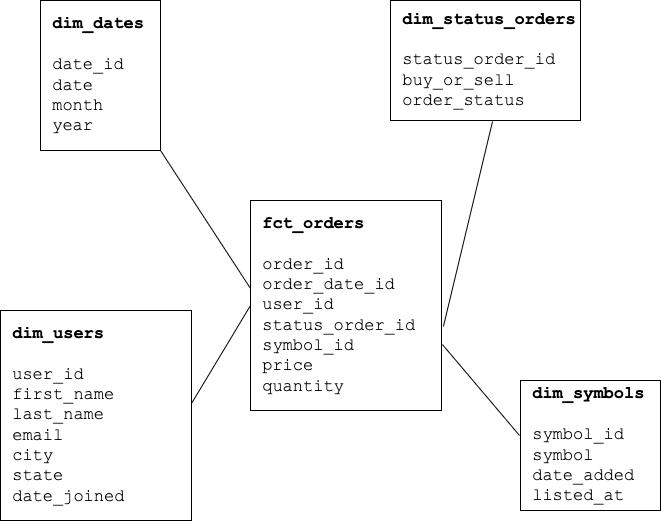

The diagram above was exported from draw.io. Its source (the exported page's mxGraphModel, read from the mxfile embedded in the PNG):
<mxGraphModel dx="894" dy="849" grid="1" gridSize="10" guides="1" tooltips="1" connect="1" arrows="1" fold="1" page="1" pageScale="1" pageWidth="850" pageHeight="1100" math="0" shadow="0">
  <root>
    <mxCell id="0" />
    <mxCell id="1" parent="0" />
    <mxCell id="604B2fKOSv0OYKGD2vC4-1" value="&lt;font face=&quot;Courier New&quot; style=&quot;font-size: 17px;&quot;&gt;&lt;b&gt;&amp;nbsp;fct_orders&lt;/b&gt;&lt;/font&gt;&lt;div&gt;&lt;font face=&quot;Courier New&quot; style=&quot;font-size: 17px;&quot;&gt;&lt;br&gt;&lt;/font&gt;&lt;/div&gt;&lt;div&gt;&lt;font face=&quot;Courier New&quot; style=&quot;font-size: 17px;&quot;&gt;&amp;nbsp;order_id&lt;/font&gt;&lt;/div&gt;&lt;div&gt;&lt;font face=&quot;Courier New&quot; style=&quot;font-size: 17px;&quot;&gt;&amp;nbsp;order_date_id&lt;/font&gt;&lt;/div&gt;&lt;div&gt;&lt;font face=&quot;Courier New&quot; style=&quot;font-size: 17px;&quot;&gt;&amp;nbsp;user_id&lt;/font&gt;&lt;/div&gt;&lt;div&gt;&lt;font face=&quot;Courier New&quot; style=&quot;font-size: 17px;&quot;&gt;&amp;nbsp;status_order_id&lt;/font&gt;&lt;/div&gt;&lt;div&gt;&lt;font face=&quot;Courier New&quot; style=&quot;font-size: 17px;&quot;&gt;&amp;nbsp;symbol_id&lt;/font&gt;&lt;/div&gt;&lt;div&gt;&lt;font face=&quot;Courier New&quot; style=&quot;font-size: 17px;&quot;&gt;&amp;nbsp;price&lt;/font&gt;&lt;/div&gt;&lt;div&gt;&lt;font face=&quot;Courier New&quot; style=&quot;font-size: 17px;&quot;&gt;&amp;nbsp;quantity&lt;/font&gt;&lt;/div&gt;" style="rounded=0;whiteSpace=wrap;html=1;align=left;" vertex="1" parent="1">
      <mxGeometry x="290" y="410" width="191" height="210" as="geometry" />
    </mxCell>
    <mxCell id="604B2fKOSv0OYKGD2vC4-2" value="&lt;font face=&quot;Courier New&quot; style=&quot;font-size: 17px;&quot;&gt;&lt;b&gt;&amp;nbsp;dim_dates&lt;/b&gt;&lt;/font&gt;&lt;div&gt;&lt;font face=&quot;Courier New&quot; style=&quot;font-size: 17px;&quot;&gt;&lt;br&gt;&lt;/font&gt;&lt;/div&gt;&lt;div&gt;&lt;font face=&quot;Courier New&quot; style=&quot;font-size: 17px;&quot;&gt;&amp;nbsp;date_id&lt;/font&gt;&lt;/div&gt;&lt;div&gt;&lt;font face=&quot;Courier New&quot; style=&quot;font-size: 17px;&quot;&gt;&amp;nbsp;date&lt;/font&gt;&lt;/div&gt;&lt;div&gt;&lt;font face=&quot;Courier New&quot; style=&quot;font-size: 17px;&quot;&gt;&amp;nbsp;month&lt;/font&gt;&lt;/div&gt;&lt;div&gt;&lt;font face=&quot;Courier New&quot; style=&quot;font-size: 17px;&quot;&gt;&amp;nbsp;year&lt;/font&gt;&lt;/div&gt;" style="rounded=0;whiteSpace=wrap;html=1;align=left;" vertex="1" parent="1">
      <mxGeometry x="80" y="210" width="120" height="150" as="geometry" />
    </mxCell>
    <mxCell id="604B2fKOSv0OYKGD2vC4-3" value="" style="endArrow=none;html=1;rounded=0;entryX=0;entryY=0.419;entryDx=0;entryDy=0;entryPerimeter=0;exitX=1;exitY=1;exitDx=0;exitDy=0;" edge="1" parent="1" source="604B2fKOSv0OYKGD2vC4-2" target="604B2fKOSv0OYKGD2vC4-1">
      <mxGeometry width="50" height="50" relative="1" as="geometry">
        <mxPoint x="170" y="430" as="sourcePoint" />
        <mxPoint x="220" y="380" as="targetPoint" />
      </mxGeometry>
    </mxCell>
    <mxCell id="604B2fKOSv0OYKGD2vC4-4" value="&lt;font face=&quot;Courier New&quot; style=&quot;font-size: 17px;&quot;&gt;&lt;b&gt;&amp;nbsp;dim_users&lt;/b&gt;&lt;/font&gt;&lt;div&gt;&lt;font face=&quot;Courier New&quot; style=&quot;font-size: 17px;&quot;&gt;&lt;br&gt;&lt;/font&gt;&lt;/div&gt;&lt;div&gt;&lt;font face=&quot;Courier New&quot; style=&quot;font-size: 17px;&quot;&gt;&amp;nbsp;&lt;/font&gt;&lt;span style=&quot;background-color: transparent; color: light-dark(rgb(0, 0, 0), rgb(255, 255, 255)); font-family: &amp;quot;Courier New&amp;quot;; font-size: 17px;&quot;&gt;user_id&lt;/span&gt;&lt;/div&gt;&lt;div&gt;&lt;font face=&quot;Courier New&quot; style=&quot;font-size: 17px;&quot;&gt;&amp;nbsp;first_name&lt;/font&gt;&lt;/div&gt;&lt;div&gt;&lt;font face=&quot;Courier New&quot; style=&quot;font-size: 17px;&quot;&gt;&amp;nbsp;last_name&lt;/font&gt;&lt;/div&gt;&lt;div&gt;&lt;font face=&quot;Courier New&quot; style=&quot;font-size: 17px;&quot;&gt;&amp;nbsp;email&lt;/font&gt;&lt;/div&gt;&lt;div&gt;&lt;font face=&quot;Courier New&quot; style=&quot;font-size: 17px;&quot;&gt;&amp;nbsp;city&lt;/font&gt;&lt;/div&gt;&lt;div&gt;&lt;font face=&quot;Courier New&quot; style=&quot;font-size: 17px;&quot;&gt;&amp;nbsp;state&lt;/font&gt;&lt;/div&gt;&lt;div&gt;&lt;font face=&quot;Courier New&quot; style=&quot;font-size: 17px;&quot;&gt;&amp;nbsp;date_joined&lt;/font&gt;&lt;/div&gt;" style="rounded=0;whiteSpace=wrap;html=1;align=left;" vertex="1" parent="1">
      <mxGeometry x="40" y="520" width="191" height="210" as="geometry" />
    </mxCell>
    <mxCell id="604B2fKOSv0OYKGD2vC4-5" value="" style="endArrow=none;html=1;rounded=0;exitX=1;exitY=0.443;exitDx=0;exitDy=0;exitPerimeter=0;entryX=0;entryY=0.5;entryDx=0;entryDy=0;" edge="1" parent="1" source="604B2fKOSv0OYKGD2vC4-4" target="604B2fKOSv0OYKGD2vC4-1">
      <mxGeometry width="50" height="50" relative="1" as="geometry">
        <mxPoint x="170" y="430" as="sourcePoint" />
        <mxPoint x="220" y="380" as="targetPoint" />
      </mxGeometry>
    </mxCell>
    <mxCell id="604B2fKOSv0OYKGD2vC4-6" value="&lt;font face=&quot;Courier New&quot; style=&quot;font-size: 17px;&quot;&gt;&lt;b&gt;&amp;nbsp;dim_status_orders&lt;/b&gt;&lt;/font&gt;&lt;div&gt;&lt;font face=&quot;Courier New&quot; style=&quot;font-size: 17px;&quot;&gt;&lt;br&gt;&lt;/font&gt;&lt;/div&gt;&lt;div&gt;&lt;font face=&quot;Courier New&quot; style=&quot;font-size: 17px;&quot;&gt;&amp;nbsp;status_order_id&lt;/font&gt;&lt;/div&gt;&lt;div&gt;&lt;font face=&quot;Courier New&quot; style=&quot;font-size: 17px;&quot;&gt;&amp;nbsp;buy_or_sell&lt;/font&gt;&lt;/div&gt;&lt;div&gt;&lt;font face=&quot;Courier New&quot; style=&quot;font-size: 17px;&quot;&gt;&amp;nbsp;order_status&lt;/font&gt;&lt;/div&gt;" style="rounded=0;whiteSpace=wrap;html=1;align=left;" vertex="1" parent="1">
      <mxGeometry x="430" y="210" width="190" height="120" as="geometry" />
    </mxCell>
    <mxCell id="604B2fKOSv0OYKGD2vC4-7" value="" style="endArrow=none;html=1;rounded=0;entryX=0.537;entryY=1.008;entryDx=0;entryDy=0;entryPerimeter=0;exitX=1.01;exitY=0.6;exitDx=0;exitDy=0;exitPerimeter=0;" edge="1" parent="1" source="604B2fKOSv0OYKGD2vC4-1" target="604B2fKOSv0OYKGD2vC4-6">
      <mxGeometry width="50" height="50" relative="1" as="geometry">
        <mxPoint x="290" y="440" as="sourcePoint" />
        <mxPoint x="340" y="390" as="targetPoint" />
      </mxGeometry>
    </mxCell>
    <mxCell id="604B2fKOSv0OYKGD2vC4-8" value="&lt;font face=&quot;Courier New&quot; style=&quot;font-size: 17px;&quot;&gt;&lt;b&gt;&amp;nbsp;dim_symbols&lt;/b&gt;&lt;/font&gt;&lt;div&gt;&lt;font face=&quot;Courier New&quot; style=&quot;font-size: 17px;&quot;&gt;&lt;br&gt;&lt;/font&gt;&lt;/div&gt;&lt;div&gt;&lt;font face=&quot;Courier New&quot; style=&quot;font-size: 17px;&quot;&gt;&amp;nbsp;symbol_id&lt;/font&gt;&lt;/div&gt;&lt;div&gt;&lt;font face=&quot;Courier New&quot; style=&quot;font-size: 17px;&quot;&gt;&amp;nbsp;symbol&lt;/font&gt;&lt;/div&gt;&lt;div&gt;&lt;font face=&quot;Courier New&quot; style=&quot;font-size: 17px;&quot;&gt;&amp;nbsp;date_added&lt;/font&gt;&lt;/div&gt;&lt;div&gt;&lt;font face=&quot;Courier New&quot; style=&quot;font-size: 17px;&quot;&gt;&amp;nbsp;listed_at&lt;/font&gt;&lt;/div&gt;" style="rounded=0;whiteSpace=wrap;html=1;align=left;" vertex="1" parent="1">
      <mxGeometry x="560" y="590" width="140" height="130" as="geometry" />
    </mxCell>
    <mxCell id="604B2fKOSv0OYKGD2vC4-9" value="" style="endArrow=none;html=1;rounded=0;exitX=-0.007;exitY=0.423;exitDx=0;exitDy=0;exitPerimeter=0;entryX=1.005;entryY=0.686;entryDx=0;entryDy=0;entryPerimeter=0;" edge="1" parent="1" source="604B2fKOSv0OYKGD2vC4-8" target="604B2fKOSv0OYKGD2vC4-1">
      <mxGeometry width="50" height="50" relative="1" as="geometry">
        <mxPoint x="290" y="440" as="sourcePoint" />
        <mxPoint x="340" y="390" as="targetPoint" />
      </mxGeometry>
    </mxCell>
  </root>
</mxGraphModel>